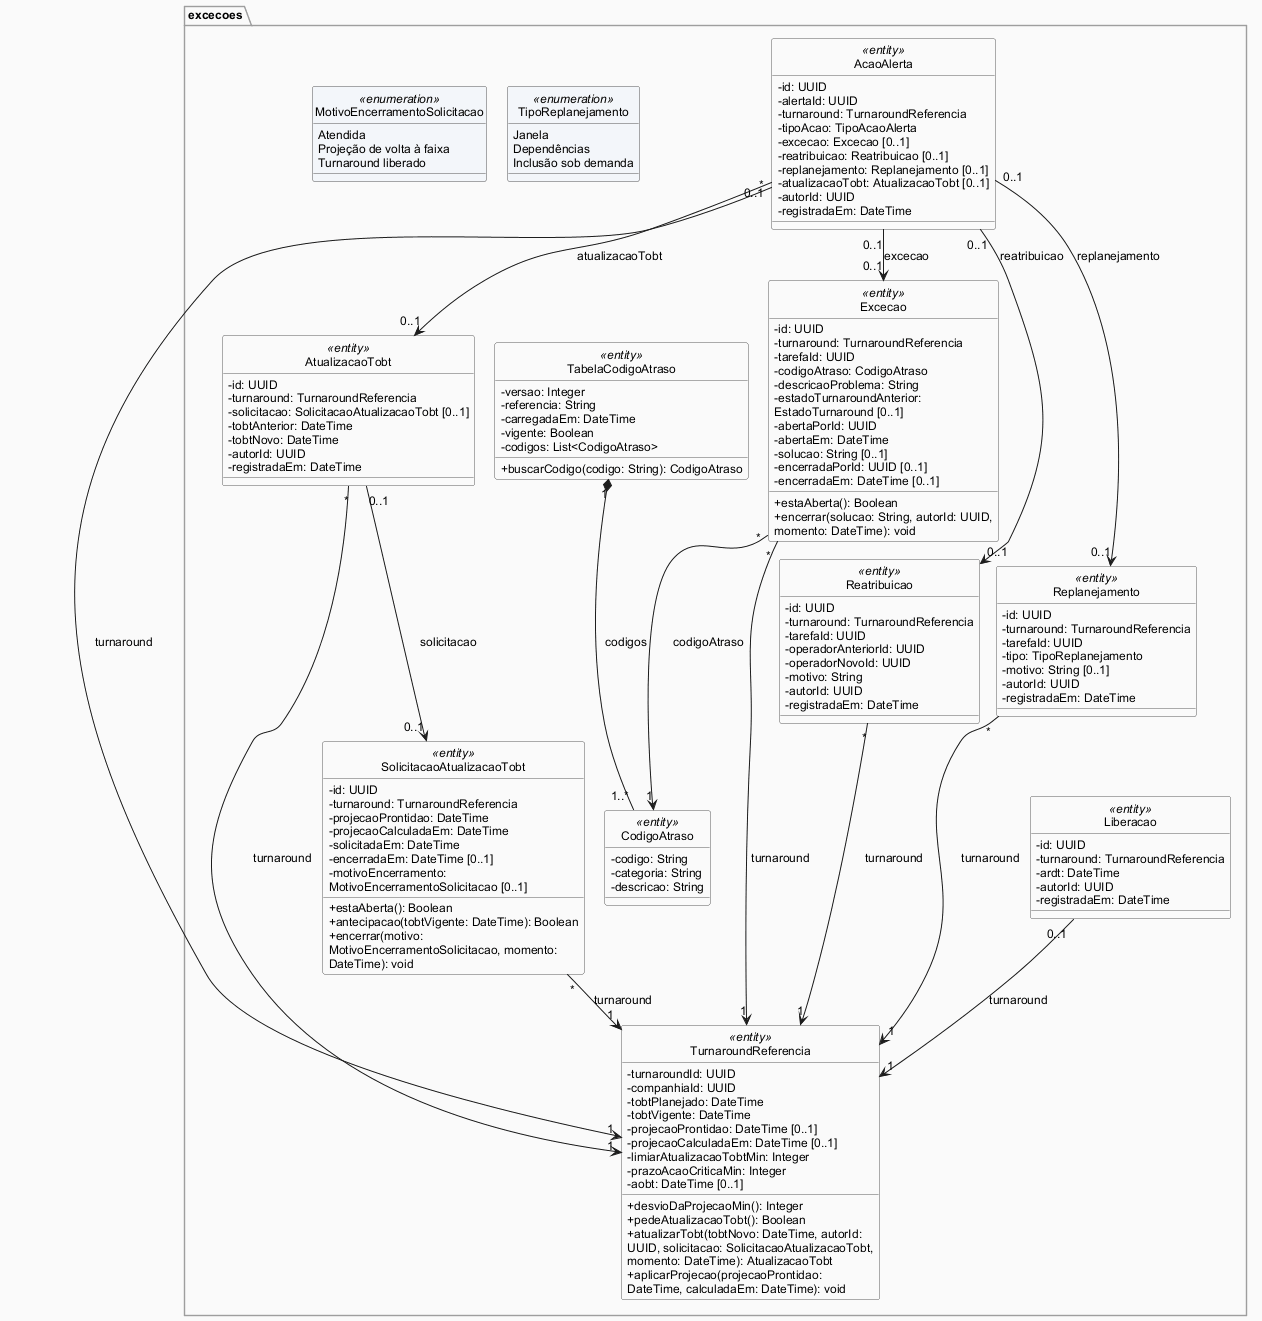

The diagram above was rendered by PlantUML. Its source (embedded in the PNG):
@startuml
' Item 13 — Classes de negócio — Exceções e Liberação. Vista gerada a partir das fontes 13-classes-*.iuml.
!include 13-classes-estilo.iuml
restore excecoes
restore excecoes.MotivoEncerramentoSolicitacao
restore excecoes.TipoReplanejamento
restore excecoes.TurnaroundReferencia
restore excecoes.SolicitacaoAtualizacaoTobt
restore excecoes.AtualizacaoTobt
restore excecoes.TabelaCodigoAtraso
restore excecoes.CodigoAtraso
restore excecoes.Excecao
restore excecoes.Reatribuicao
restore excecoes.Replanejamento
restore excecoes.AcaoAlerta
restore excecoes.Liberacao
@enduml